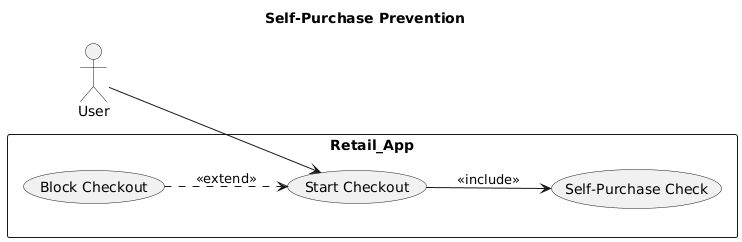

The diagram above was rendered by PlantUML. Its source (embedded in the PNG):
@startuml
skinparam Shadowing false
left to right direction
title Self-Purchase Prevention 

actor "User" as U

rectangle "Retail_App" {
  usecase "Start Checkout" as UC_Buy
  usecase "Self-Purchase Check" as UC_Self
  usecase "Block Checkout" as UC_Block
}

U --> UC_Buy
UC_Buy --> UC_Self : <<include>>
UC_Block ..> UC_Buy : <<extend>>
@enduml